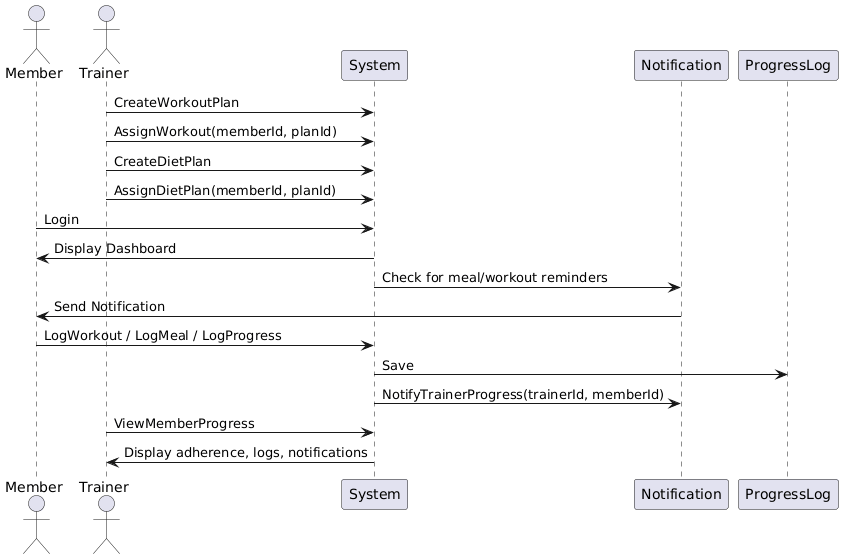

The diagram above was rendered by PlantUML. Its source (embedded in the PNG):
@startuml
actor Member
actor Trainer
participant "System" as System

Trainer -> System: CreateWorkoutPlan
Trainer -> System: AssignWorkout(memberId, planId)
Trainer -> System: CreateDietPlan
Trainer -> System: AssignDietPlan(memberId, planId)

Member -> System: Login
System -> Member: Display Dashboard
System -> Notification: Check for meal/workout reminders
Notification -> Member: Send Notification

Member -> System: LogWorkout / LogMeal / LogProgress
System -> ProgressLog: Save
System -> Notification: NotifyTrainerProgress(trainerId, memberId)

Trainer -> System: ViewMemberProgress
System -> Trainer: Display adherence, logs, notifications
@enduml